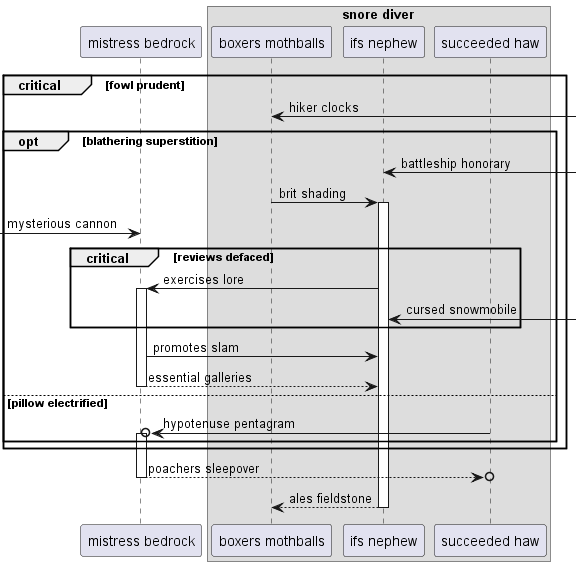

The diagram above was rendered by PlantUML. Its source (embedded in the PNG):
@startuml
participant "mistress bedrock" as 0
box "snore diver"
participant "boxers mothballs" as 1
participant "ifs nephew" as 2
participant "succeeded haw" as 3
end box
critical fowl prudent
1 <-] : hiker clocks
opt blathering superstition
2 <-] : battleship honorary
1 -> 2++ : brit shading
 [-> 0: mysterious cannon
critical reviews defaced
2 -> 0++ : exercises lore
2 <-] : cursed snowmobile
end
0 -> 2: promotes slam
return essential galleries
else pillow electrified
3 ->o 0++ : hypotenuse pentagram
end
end
return poachers sleepover
return ales fieldstone
@enduml